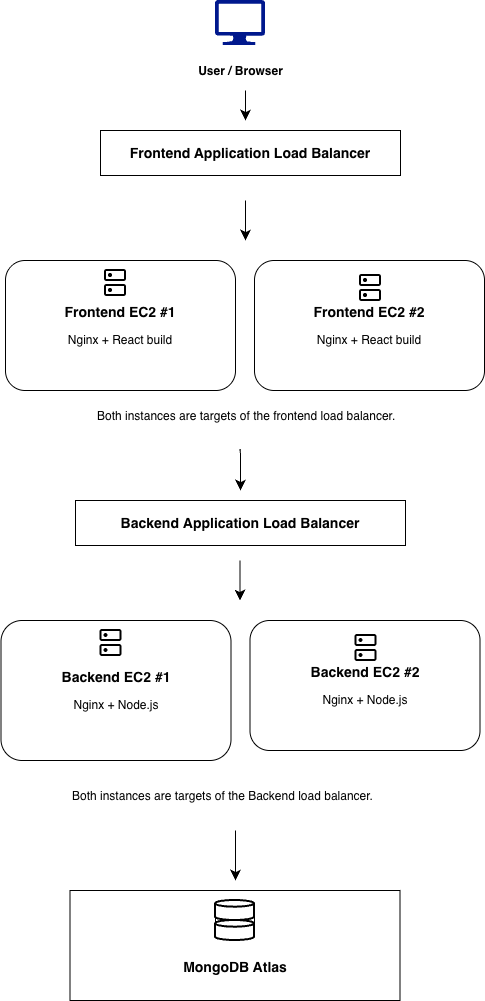

The diagram above was exported from draw.io. Its source (the exported page's mxGraphModel, read from the mxfile embedded in the PNG):
<mxGraphModel dx="659" dy="880" grid="1" gridSize="10" guides="1" tooltips="1" connect="1" arrows="1" fold="1" page="1" pageScale="1" pageWidth="827" pageHeight="1169" math="0" shadow="0">
  <root>
    <mxCell id="0" />
    <mxCell id="1" parent="0" />
    <mxCell id="gFYE_R4JNgs4yq5-DMBg-1" parent="1" style="sketch=0;aspect=fixed;pointerEvents=1;shadow=0;dashed=0;html=1;strokeColor=none;labelPosition=center;verticalLabelPosition=bottom;verticalAlign=top;align=center;fillColor=#00188D;shape=mxgraph.azure.computer;labelPerimeter=1;fontStyle=1" value="&lt;div&gt;&lt;p&gt;&lt;span&gt;&lt;span&gt;User &lt;/span&gt;&lt;span&gt;/ &lt;/span&gt;&lt;span&gt;Browser&lt;/span&gt;&lt;/span&gt;&lt;/p&gt;&lt;/div&gt;&lt;div&gt;&lt;p&gt;&lt;/p&gt;&lt;/div&gt;" vertex="1">
      <mxGeometry height="45" width="50" x="260" y="30" as="geometry" />
    </mxCell>
    <mxCell id="gFYE_R4JNgs4yq5-DMBg-2" parent="1" style="rounded=0;whiteSpace=wrap;html=1;fontStyle=1;fontSize=14;" value="&lt;div&gt;&lt;p&gt;Frontend Application Load Balancer&lt;/p&gt;&lt;/div&gt;&lt;div&gt;&lt;p&gt;&lt;/p&gt;&lt;/div&gt;" vertex="1">
      <mxGeometry height="45" width="300" x="145" y="160" as="geometry" />
    </mxCell>
    <mxCell id="gFYE_R4JNgs4yq5-DMBg-3" edge="1" parent="1" style="endArrow=classic;html=1;rounded=0;fontSize=12;defaultLabelBackgroundColor=gap;startSize=8;endSize=8;curved=1;" value="">
      <mxGeometry height="50" relative="1" width="50" as="geometry">
        <mxPoint x="290" y="120" as="sourcePoint" />
        <mxPoint x="290" y="150" as="targetPoint" />
      </mxGeometry>
    </mxCell>
    <mxCell id="gFYE_R4JNgs4yq5-DMBg-5" edge="1" parent="1" style="endArrow=classic;html=1;rounded=0;fontSize=12;defaultLabelBackgroundColor=gap;startSize=8;endSize=8;curved=1;" value="">
      <mxGeometry height="50" relative="1" width="50" as="geometry">
        <Array as="points">
          <mxPoint x="290" y="240" />
        </Array>
        <mxPoint x="290" y="230" as="sourcePoint" />
        <mxPoint x="290" y="270" as="targetPoint" />
      </mxGeometry>
    </mxCell>
    <mxCell id="gFYE_R4JNgs4yq5-DMBg-6" parent="1" style="rounded=1;whiteSpace=wrap;html=1;roundedPerimeter=1;" value="&lt;p&gt;&lt;font style=&quot;font-size: 14px;&quot;&gt;&lt;b&gt;Frontend EC2 #1&lt;/b&gt;&lt;/font&gt;&lt;/p&gt;&lt;p&gt;Nginx + React build&lt;/p&gt;&lt;p&gt;&lt;/p&gt;" vertex="1">
      <mxGeometry height="130" width="230" x="50" y="290" as="geometry" />
    </mxCell>
    <mxCell id="gFYE_R4JNgs4yq5-DMBg-11" parent="1" style="rounded=1;whiteSpace=wrap;html=1;roundedPerimeter=1;strokeWidth=2;" value="" vertex="1">
      <mxGeometry height="10" width="20" x="150" y="300" as="geometry" />
    </mxCell>
    <mxCell id="gFYE_R4JNgs4yq5-DMBg-12" parent="1" style="shape=waypoint;sketch=0;fillStyle=solid;size=6;pointerEvents=1;points=[];fillColor=none;resizable=0;rotatable=0;perimeter=centerPerimeter;snapToPoint=1;strokeWidth=0;fontSize=5;labelPosition=left;verticalLabelPosition=middle;align=left;verticalAlign=middle;labelPerimeter=1;fontFamily=Lucida Console;" value="" vertex="1">
      <mxGeometry height="20" width="20" x="145" y="295" as="geometry" />
    </mxCell>
    <mxCell id="gFYE_R4JNgs4yq5-DMBg-17" parent="1" style="rounded=1;whiteSpace=wrap;html=1;roundedPerimeter=1;strokeWidth=2;" value="" vertex="1">
      <mxGeometry height="10" width="20" x="150" y="315" as="geometry" />
    </mxCell>
    <mxCell id="gFYE_R4JNgs4yq5-DMBg-18" parent="1" style="shape=waypoint;sketch=0;fillStyle=solid;size=6;pointerEvents=1;points=[];fillColor=none;resizable=0;rotatable=0;perimeter=centerPerimeter;snapToPoint=1;strokeWidth=0;fontSize=5;labelPosition=left;verticalLabelPosition=middle;align=left;verticalAlign=middle;labelPerimeter=1;fontFamily=Lucida Console;" value="" vertex="1">
      <mxGeometry height="20" width="20" x="145" y="310" as="geometry" />
    </mxCell>
    <mxCell id="gFYE_R4JNgs4yq5-DMBg-26" parent="1" style="rounded=1;whiteSpace=wrap;html=1;roundedPerimeter=1;" value="&lt;p&gt;&lt;font style=&quot;font-size: 14px;&quot;&gt;&lt;b&gt;Frontend EC2 #2&lt;/b&gt;&lt;/font&gt;&lt;/p&gt;&lt;p&gt;Nginx + React build&lt;/p&gt;&lt;p&gt;&lt;/p&gt;" vertex="1">
      <mxGeometry height="130" width="230" x="299" y="290" as="geometry" />
    </mxCell>
    <mxCell id="gFYE_R4JNgs4yq5-DMBg-29" parent="1" style="rounded=1;whiteSpace=wrap;html=1;roundedPerimeter=1;strokeWidth=2;" value="" vertex="1">
      <mxGeometry height="10" width="20" x="405" y="305" as="geometry" />
    </mxCell>
    <mxCell id="gFYE_R4JNgs4yq5-DMBg-30" parent="1" style="shape=waypoint;sketch=0;fillStyle=solid;size=6;pointerEvents=1;points=[];fillColor=none;resizable=0;rotatable=0;perimeter=centerPerimeter;snapToPoint=1;strokeWidth=0;fontSize=5;labelPosition=left;verticalLabelPosition=middle;align=left;verticalAlign=middle;labelPerimeter=1;fontFamily=Lucida Console;" value="" vertex="1">
      <mxGeometry height="20" width="20" x="400" y="300" as="geometry" />
    </mxCell>
    <mxCell id="gFYE_R4JNgs4yq5-DMBg-31" parent="1" style="rounded=1;whiteSpace=wrap;html=1;roundedPerimeter=1;strokeWidth=2;" value="" vertex="1">
      <mxGeometry height="10" width="20" x="405" y="320" as="geometry" />
    </mxCell>
    <mxCell id="gFYE_R4JNgs4yq5-DMBg-32" parent="1" style="shape=waypoint;sketch=0;fillStyle=solid;size=6;pointerEvents=1;points=[];fillColor=none;resizable=0;rotatable=0;perimeter=centerPerimeter;snapToPoint=1;strokeWidth=0;fontSize=5;labelPosition=left;verticalLabelPosition=middle;align=left;verticalAlign=middle;labelPerimeter=1;fontFamily=Lucida Console;" value="" vertex="1">
      <mxGeometry height="20" width="20" x="400" y="315" as="geometry" />
    </mxCell>
    <mxCell id="gFYE_R4JNgs4yq5-DMBg-35" parent="1" style="text;whiteSpace=wrap;html=1;" value="&lt;p&gt;&lt;span&gt;Both &lt;/span&gt;&lt;span&gt;instances &lt;/span&gt;&lt;span&gt;are &lt;/span&gt;&lt;span&gt;targets &lt;/span&gt;&lt;span&gt;of &lt;/span&gt;&lt;span&gt;the &lt;/span&gt;&lt;span&gt;frontend &lt;/span&gt;&lt;span&gt;load &lt;/span&gt;&lt;span&gt;balancer.&lt;/span&gt;&lt;/p&gt;&lt;div&gt;&lt;p&gt;&lt;/p&gt;&lt;/div&gt;" vertex="1">
      <mxGeometry height="60" width="330" x="140" y="420" as="geometry" />
    </mxCell>
    <mxCell id="gFYE_R4JNgs4yq5-DMBg-36" parent="1" style="rounded=0;whiteSpace=wrap;html=1;fontStyle=1;fontSize=14;labelBackgroundColor=none;" value="&lt;div&gt;&lt;p&gt;Backend&amp;nbsp;&lt;span style=&quot;color: light-dark(#000000, var(--ge-light-color, #ffffff));&quot;&gt;Application Load Balancer&lt;/span&gt;&lt;/p&gt;&lt;/div&gt;&lt;div&gt;&lt;p&gt;&lt;/p&gt;&lt;/div&gt;" vertex="1">
      <mxGeometry height="45" width="330" x="120" y="530" as="geometry" />
    </mxCell>
    <mxCell id="gFYE_R4JNgs4yq5-DMBg-38" edge="1" parent="1" source="gFYE_R4JNgs4yq5-DMBg-35" style="edgeStyle=orthogonalEdgeStyle;curved=1;rounded=0;curveGeometry=1;orthogonalLoop=1;jettySize=auto;html=1;innerLoopWaypoints=1;exitX=0.5;exitY=1;exitDx=0;exitDy=0;fontSize=12;defaultLabelBackgroundColor=gap;startSize=8;endSize=8;" target="gFYE_R4JNgs4yq5-DMBg-35">
      <mxGeometry relative="1" as="geometry" />
    </mxCell>
    <mxCell id="gFYE_R4JNgs4yq5-DMBg-43" edge="1" parent="1" source="gFYE_R4JNgs4yq5-DMBg-35" style="endArrow=classic;html=1;rounded=0;fontSize=12;defaultLabelBackgroundColor=gap;startSize=8;endSize=8;curved=1;exitX=0.438;exitY=1.011;exitDx=0;exitDy=0;exitPerimeter=0;endFill=1;" value="">
      <mxGeometry height="50" relative="1" width="50" x="0.5164" as="geometry">
        <Array as="points">
          <mxPoint x="285" y="470" />
        </Array>
        <mxPoint x="270" y="360" as="sourcePoint" />
        <mxPoint x="285" y="520" as="targetPoint" />
      </mxGeometry>
    </mxCell>
    <mxCell id="gFYE_R4JNgs4yq5-DMBg-56" parent="1" style="rounded=1;whiteSpace=wrap;html=1;roundedPerimeter=1;" value="&lt;p&gt;&lt;font style=&quot;font-size: 14px;&quot;&gt;&lt;b&gt;Backend EC2 #1&lt;/b&gt;&lt;/font&gt;&lt;/p&gt;&lt;p&gt;Nginx + Node.js&lt;/p&gt;&lt;p&gt;&lt;/p&gt;" vertex="1">
      <mxGeometry height="140" width="230" x="45.5" y="650" as="geometry" />
    </mxCell>
    <mxCell id="gFYE_R4JNgs4yq5-DMBg-57" parent="1" style="rounded=1;whiteSpace=wrap;html=1;roundedPerimeter=1;strokeWidth=2;" value="" vertex="1">
      <mxGeometry height="10" width="20" x="145.5" y="660" as="geometry" />
    </mxCell>
    <mxCell id="gFYE_R4JNgs4yq5-DMBg-58" parent="1" style="shape=waypoint;sketch=0;fillStyle=solid;size=6;pointerEvents=1;points=[];fillColor=none;resizable=0;rotatable=0;perimeter=centerPerimeter;snapToPoint=1;strokeWidth=0;fontSize=5;labelPosition=left;verticalLabelPosition=middle;align=left;verticalAlign=middle;labelPerimeter=1;fontFamily=Lucida Console;" value="" vertex="1">
      <mxGeometry height="20" width="20" x="140.5" y="655" as="geometry" />
    </mxCell>
    <mxCell id="gFYE_R4JNgs4yq5-DMBg-59" parent="1" style="rounded=1;whiteSpace=wrap;html=1;roundedPerimeter=1;strokeWidth=2;" value="" vertex="1">
      <mxGeometry height="10" width="20" x="145.5" y="675" as="geometry" />
    </mxCell>
    <mxCell id="gFYE_R4JNgs4yq5-DMBg-60" parent="1" style="shape=waypoint;sketch=0;fillStyle=solid;size=6;pointerEvents=1;points=[];fillColor=none;resizable=0;rotatable=0;perimeter=centerPerimeter;snapToPoint=1;strokeWidth=0;fontSize=5;labelPosition=left;verticalLabelPosition=middle;align=left;verticalAlign=middle;labelPerimeter=1;fontFamily=Lucida Console;" value="" vertex="1">
      <mxGeometry height="20" width="20" x="140.5" y="670" as="geometry" />
    </mxCell>
    <mxCell id="gFYE_R4JNgs4yq5-DMBg-61" parent="1" style="rounded=1;whiteSpace=wrap;html=1;roundedPerimeter=1;" value="&lt;p&gt;&lt;font style=&quot;font-size: 14px;&quot;&gt;&lt;b&gt;Backend EC2 #2&lt;/b&gt;&lt;/font&gt;&lt;/p&gt;&lt;p&gt;Nginx + Node.js&lt;/p&gt;&lt;p&gt;&lt;/p&gt;" vertex="1">
      <mxGeometry height="130" width="230" x="294.5" y="650" as="geometry" />
    </mxCell>
    <mxCell id="gFYE_R4JNgs4yq5-DMBg-62" parent="1" style="rounded=1;whiteSpace=wrap;html=1;roundedPerimeter=1;strokeWidth=2;" value="" vertex="1">
      <mxGeometry height="10" width="20" x="400.5" y="665" as="geometry" />
    </mxCell>
    <mxCell id="gFYE_R4JNgs4yq5-DMBg-63" parent="1" style="shape=waypoint;sketch=0;fillStyle=solid;size=6;pointerEvents=1;points=[];fillColor=none;resizable=0;rotatable=0;perimeter=centerPerimeter;snapToPoint=1;strokeWidth=0;fontSize=5;labelPosition=left;verticalLabelPosition=middle;align=left;verticalAlign=middle;labelPerimeter=1;fontFamily=Lucida Console;" value="" vertex="1">
      <mxGeometry height="20" width="20" x="395.5" y="660" as="geometry" />
    </mxCell>
    <mxCell id="gFYE_R4JNgs4yq5-DMBg-64" parent="1" style="rounded=1;whiteSpace=wrap;html=1;roundedPerimeter=1;strokeWidth=2;" value="" vertex="1">
      <mxGeometry height="10" width="20" x="400.5" y="680" as="geometry" />
    </mxCell>
    <mxCell id="gFYE_R4JNgs4yq5-DMBg-65" parent="1" style="shape=waypoint;sketch=0;fillStyle=solid;size=6;pointerEvents=1;points=[];fillColor=none;resizable=0;rotatable=0;perimeter=centerPerimeter;snapToPoint=1;strokeWidth=0;fontSize=5;labelPosition=left;verticalLabelPosition=middle;align=left;verticalAlign=middle;labelPerimeter=1;fontFamily=Lucida Console;" value="" vertex="1">
      <mxGeometry height="20" width="20" x="395.5" y="675" as="geometry" />
    </mxCell>
    <mxCell id="gFYE_R4JNgs4yq5-DMBg-68" edge="1" parent="1" style="endArrow=classic;html=1;rounded=0;fontSize=12;defaultLabelBackgroundColor=gap;startSize=8;endSize=8;curved=1;endFill=1;" value="">
      <mxGeometry height="50" relative="1" width="50" as="geometry">
        <mxPoint x="284.5" y="590" as="sourcePoint" />
        <mxPoint x="284.5" y="630" as="targetPoint" />
      </mxGeometry>
    </mxCell>
    <mxCell id="gFYE_R4JNgs4yq5-DMBg-69" parent="1" style="text;whiteSpace=wrap;html=1;" value="&lt;p&gt;&lt;span&gt;Both &lt;/span&gt;&lt;span&gt;instances &lt;/span&gt;&lt;span&gt;are &lt;/span&gt;&lt;span&gt;targets &lt;/span&gt;&lt;span&gt;of &lt;/span&gt;&lt;span&gt;the &lt;/span&gt;&lt;span&gt;Backend&amp;nbsp;&lt;/span&gt;&lt;span&gt;load &lt;/span&gt;&lt;span&gt;balancer.&lt;/span&gt;&lt;/p&gt;&lt;div&gt;&lt;p&gt;&lt;/p&gt;&lt;/div&gt;" vertex="1">
      <mxGeometry height="60" width="330" x="115" y="800" as="geometry" />
    </mxCell>
    <mxCell id="gFYE_R4JNgs4yq5-DMBg-71" edge="1" parent="1" source="gFYE_R4JNgs4yq5-DMBg-69" style="endArrow=classic;html=1;rounded=0;fontSize=12;defaultLabelBackgroundColor=gap;startSize=8;endSize=8;curved=1;exitX=0.5;exitY=1;exitDx=0;exitDy=0;" value="">
      <mxGeometry height="50" relative="1" width="50" as="geometry">
        <mxPoint x="270" y="830" as="sourcePoint" />
        <mxPoint x="280" y="910" as="targetPoint" />
      </mxGeometry>
    </mxCell>
    <mxCell id="gFYE_R4JNgs4yq5-DMBg-72" parent="1" style="rounded=0;whiteSpace=wrap;html=1;" value="&lt;div&gt;&lt;br&gt;&lt;/div&gt;&lt;div&gt;&lt;br&gt;&lt;/div&gt;&lt;div&gt;&lt;br&gt;&lt;/div&gt;&lt;div&gt;&lt;font style=&quot;font-size: 14px;&quot;&gt;&lt;b&gt;MongoDB Atlas&lt;/b&gt;&lt;/font&gt;&lt;/div&gt;" vertex="1">
      <mxGeometry height="110" width="330" x="114.5" y="920" as="geometry" />
    </mxCell>
    <mxCell id="gFYE_R4JNgs4yq5-DMBg-73" parent="1" style="strokeWidth=2;html=1;shape=mxgraph.flowchart.database;whiteSpace=wrap;" value="" vertex="1">
      <mxGeometry height="20" width="39" x="260" y="950" as="geometry" />
    </mxCell>
    <mxCell id="gFYE_R4JNgs4yq5-DMBg-74" parent="1" style="strokeWidth=2;html=1;shape=mxgraph.flowchart.database;whiteSpace=wrap;" value="" vertex="1">
      <mxGeometry height="20" width="39" x="260" y="930" as="geometry" />
    </mxCell>
    <mxCell id="gFYE_R4JNgs4yq5-DMBg-76" edge="1" parent="1" source="gFYE_R4JNgs4yq5-DMBg-73" style="endArrow=none;html=1;rounded=0;fontSize=12;defaultLabelBackgroundColor=gap;startSize=8;endSize=8;curved=1;entryX=0;entryY=0.5;entryDx=0;entryDy=0;entryPerimeter=0;exitX=0;exitY=0.85;exitDx=0;exitDy=0;exitPerimeter=0;" target="gFYE_R4JNgs4yq5-DMBg-74" value="">
      <mxGeometry height="50" relative="1" width="50" as="geometry">
        <mxPoint x="270" y="970" as="sourcePoint" />
        <mxPoint x="320" y="920" as="targetPoint" />
      </mxGeometry>
    </mxCell>
    <mxCell id="gFYE_R4JNgs4yq5-DMBg-77" edge="1" parent="1" source="gFYE_R4JNgs4yq5-DMBg-73" style="endArrow=none;html=1;rounded=0;fontSize=12;defaultLabelBackgroundColor=gap;startSize=8;endSize=8;curved=1;entryX=1;entryY=0.15;entryDx=0;entryDy=0;entryPerimeter=0;exitX=1;exitY=0.85;exitDx=0;exitDy=0;exitPerimeter=0;" target="gFYE_R4JNgs4yq5-DMBg-74" value="">
      <mxGeometry height="50" relative="1" width="50" as="geometry">
        <mxPoint x="270" y="970" as="sourcePoint" />
        <mxPoint x="320" y="920" as="targetPoint" />
      </mxGeometry>
    </mxCell>
  </root>
</mxGraphModel>